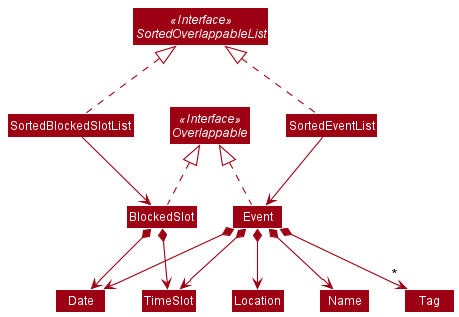

The diagram above was rendered by PlantUML. Its source (embedded in the PNG):
@startuml
!include style.puml
skinparam arrowThickness 1.1
skinparam arrowColor MODEL_COLOR
skinparam classBackgroundColor MODEL_COLOR

Interface Overlappable <<Interface>>
Interface SortedOverlappableList <<Interface>>

Class SortedBlockedSlotList
Class BlockedSlot

Class SortedEventList
Class Event

Class Location
Class TimeSlot
Class Name
Class Date
Class Tag

Event .up.|> Overlappable
BlockedSlot .up.|> Overlappable

SortedEventList .up.|> SortedOverlappableList
SortedBlockedSlotList .up.|> SortedOverlappableList

SortedEventList --> Event
SortedBlockedSlotList --> BlockedSlot

Event *--> Name
Event *--> Date
Event *--> TimeSlot
Event *--> Location
Event *--> "*" Tag

BlockedSlot *--> Date
BlockedSlot *--> TimeSlot

BlockedSlot -[hidden]right-> Event
@enduml